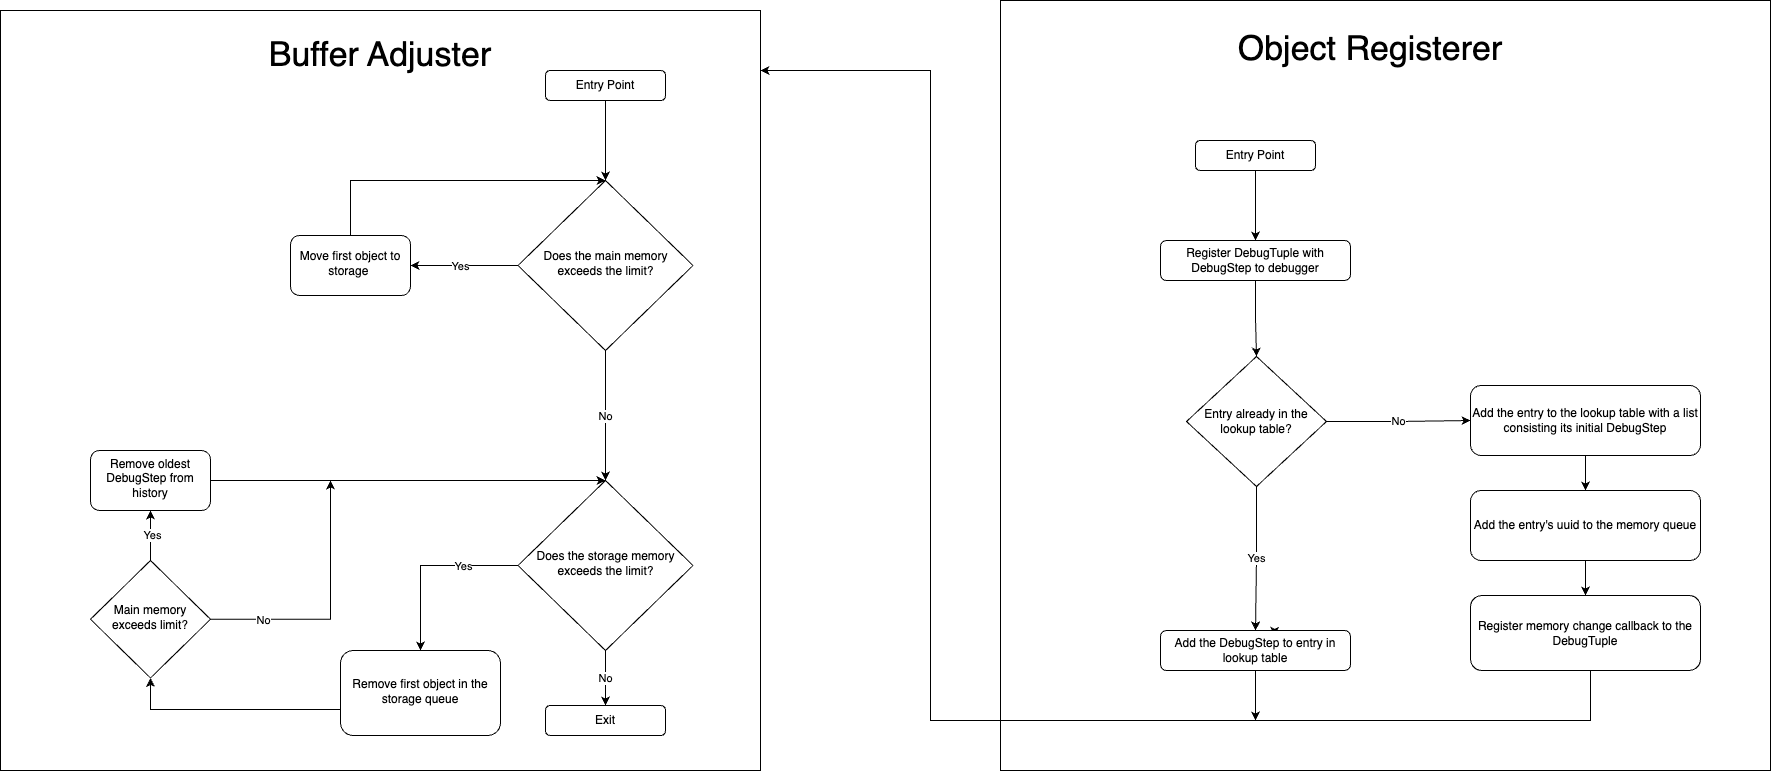

The diagram above was exported from draw.io. Its source (the exported page's mxGraphModel, read from the mxfile embedded in the PNG):
<mxGraphModel dx="3618" dy="1614" grid="1" gridSize="10" guides="1" tooltips="1" connect="1" arrows="1" fold="1" page="1" pageScale="1" pageWidth="1200" pageHeight="1920" background="#ffffff" math="0" shadow="0">
  <root>
    <mxCell id="WIyWlLk6GJQsqaUBKTNV-0" />
    <mxCell id="WIyWlLk6GJQsqaUBKTNV-1" parent="WIyWlLk6GJQsqaUBKTNV-0" />
    <mxCell id="txr-FiLtdpLZ2V3Ddb2v-1" value="&lt;h1&gt;&lt;br&gt;&lt;/h1&gt;" style="whiteSpace=wrap;html=1;aspect=fixed;align=left;movable=1;resizable=1;rotatable=1;deletable=1;editable=1;locked=0;connectable=1;" parent="WIyWlLk6GJQsqaUBKTNV-1" vertex="1">
      <mxGeometry x="140" y="420" width="770" height="770" as="geometry" />
    </mxCell>
    <mxCell id="HMtn86pZXZlkXMLY9-V5-48" value="" style="edgeStyle=orthogonalEdgeStyle;rounded=0;orthogonalLoop=1;jettySize=auto;html=1;" parent="WIyWlLk6GJQsqaUBKTNV-1" source="HMtn86pZXZlkXMLY9-V5-0" target="HMtn86pZXZlkXMLY9-V5-45" edge="1">
      <mxGeometry relative="1" as="geometry" />
    </mxCell>
    <mxCell id="HMtn86pZXZlkXMLY9-V5-0" value="Register DebugTuple with DebugStep to debugger" style="rounded=1;whiteSpace=wrap;html=1;fontSize=12;glass=0;strokeWidth=1;shadow=0;" parent="WIyWlLk6GJQsqaUBKTNV-1" vertex="1">
      <mxGeometry x="300" y="660" width="190" height="40" as="geometry" />
    </mxCell>
    <mxCell id="txr-FiLtdpLZ2V3Ddb2v-18" style="edgeStyle=orthogonalEdgeStyle;rounded=0;orthogonalLoop=1;jettySize=auto;html=1;entryX=0.356;entryY=0.825;entryDx=0;entryDy=0;entryPerimeter=0;" parent="WIyWlLk6GJQsqaUBKTNV-1" source="HMtn86pZXZlkXMLY9-V5-41" target="txr-FiLtdpLZ2V3Ddb2v-1" edge="1">
      <mxGeometry relative="1" as="geometry">
        <Array as="points">
          <mxPoint x="395" y="1090" />
          <mxPoint x="395" y="1090" />
        </Array>
      </mxGeometry>
    </mxCell>
    <mxCell id="txr-FiLtdpLZ2V3Ddb2v-20" value="" style="edgeStyle=orthogonalEdgeStyle;rounded=0;orthogonalLoop=1;jettySize=auto;html=1;" parent="WIyWlLk6GJQsqaUBKTNV-1" source="HMtn86pZXZlkXMLY9-V5-41" edge="1">
      <mxGeometry relative="1" as="geometry">
        <mxPoint x="395" y="1140" as="targetPoint" />
      </mxGeometry>
    </mxCell>
    <mxCell id="HMtn86pZXZlkXMLY9-V5-41" value="Add the DebugStep to entry in lookup table" style="rounded=1;whiteSpace=wrap;html=1;fontSize=12;glass=0;strokeWidth=1;shadow=0;" parent="WIyWlLk6GJQsqaUBKTNV-1" vertex="1">
      <mxGeometry x="300" y="1050" width="190" height="40" as="geometry" />
    </mxCell>
    <mxCell id="HMtn86pZXZlkXMLY9-V5-49" value="No" style="edgeStyle=orthogonalEdgeStyle;rounded=0;orthogonalLoop=1;jettySize=auto;html=1;entryX=0;entryY=0.5;entryDx=0;entryDy=0;" parent="WIyWlLk6GJQsqaUBKTNV-1" source="HMtn86pZXZlkXMLY9-V5-45" target="HMtn86pZXZlkXMLY9-V5-47" edge="1">
      <mxGeometry relative="1" as="geometry" />
    </mxCell>
    <mxCell id="HMtn86pZXZlkXMLY9-V5-54" value="Yes" style="edgeStyle=orthogonalEdgeStyle;rounded=0;orthogonalLoop=1;jettySize=auto;html=1;entryX=0.5;entryY=0;entryDx=0;entryDy=0;" parent="WIyWlLk6GJQsqaUBKTNV-1" source="HMtn86pZXZlkXMLY9-V5-45" target="HMtn86pZXZlkXMLY9-V5-41" edge="1">
      <mxGeometry relative="1" as="geometry">
        <mxPoint as="offset" />
      </mxGeometry>
    </mxCell>
    <mxCell id="HMtn86pZXZlkXMLY9-V5-45" value="Entry already in the lookup table?" style="rhombus;whiteSpace=wrap;html=1;" parent="WIyWlLk6GJQsqaUBKTNV-1" vertex="1">
      <mxGeometry x="326" y="776" width="140" height="130" as="geometry" />
    </mxCell>
    <mxCell id="HMtn86pZXZlkXMLY9-V5-52" style="edgeStyle=orthogonalEdgeStyle;rounded=0;orthogonalLoop=1;jettySize=auto;html=1;entryX=0.5;entryY=0;entryDx=0;entryDy=0;" parent="WIyWlLk6GJQsqaUBKTNV-1" source="HMtn86pZXZlkXMLY9-V5-47" target="HMtn86pZXZlkXMLY9-V5-50" edge="1">
      <mxGeometry relative="1" as="geometry" />
    </mxCell>
    <mxCell id="HMtn86pZXZlkXMLY9-V5-47" value="Add the entry to the lookup table with a list consisting its initial DebugStep" style="rounded=1;whiteSpace=wrap;html=1;fontSize=12;glass=0;strokeWidth=1;shadow=0;" parent="WIyWlLk6GJQsqaUBKTNV-1" vertex="1">
      <mxGeometry x="610" y="805" width="230" height="70" as="geometry" />
    </mxCell>
    <mxCell id="HMtn86pZXZlkXMLY9-V5-53" style="edgeStyle=orthogonalEdgeStyle;rounded=0;orthogonalLoop=1;jettySize=auto;html=1;entryX=0.5;entryY=0;entryDx=0;entryDy=0;" parent="WIyWlLk6GJQsqaUBKTNV-1" source="HMtn86pZXZlkXMLY9-V5-50" target="HMtn86pZXZlkXMLY9-V5-51" edge="1">
      <mxGeometry relative="1" as="geometry" />
    </mxCell>
    <mxCell id="HMtn86pZXZlkXMLY9-V5-50" value="Add the entry's uuid to the memory queue" style="rounded=1;whiteSpace=wrap;html=1;fontSize=12;glass=0;strokeWidth=1;shadow=0;" parent="WIyWlLk6GJQsqaUBKTNV-1" vertex="1">
      <mxGeometry x="610" y="910" width="230" height="70" as="geometry" />
    </mxCell>
    <mxCell id="HMtn86pZXZlkXMLY9-V5-55" style="edgeStyle=orthogonalEdgeStyle;rounded=0;orthogonalLoop=1;jettySize=auto;html=1;entryX=1;entryY=1;entryDx=0;entryDy=0;" parent="WIyWlLk6GJQsqaUBKTNV-1" source="HMtn86pZXZlkXMLY9-V5-51" target="HMtn86pZXZlkXMLY9-V5-31" edge="1">
      <mxGeometry relative="1" as="geometry">
        <Array as="points">
          <mxPoint x="730" y="1140" />
          <mxPoint x="70" y="1140" />
          <mxPoint x="70" y="490" />
        </Array>
        <mxPoint x="30" y="490" as="targetPoint" />
      </mxGeometry>
    </mxCell>
    <mxCell id="HMtn86pZXZlkXMLY9-V5-51" value="Register memory change callback to the DebugTuple" style="rounded=1;whiteSpace=wrap;html=1;fontSize=12;glass=0;strokeWidth=1;shadow=0;" parent="WIyWlLk6GJQsqaUBKTNV-1" vertex="1">
      <mxGeometry x="610" y="1015" width="230" height="75" as="geometry" />
    </mxCell>
    <mxCell id="txr-FiLtdpLZ2V3Ddb2v-8" value="" style="group;movable=1;resizable=1;rotatable=1;deletable=1;editable=1;locked=0;connectable=1;fillColor=none;" parent="WIyWlLk6GJQsqaUBKTNV-1" vertex="1" connectable="0">
      <mxGeometry x="-860" y="430" width="760" height="760" as="geometry" />
    </mxCell>
    <mxCell id="HMtn86pZXZlkXMLY9-V5-30" value="&lt;h1&gt;&lt;br&gt;&lt;/h1&gt;" style="whiteSpace=wrap;html=1;aspect=fixed;align=left;movable=1;resizable=1;rotatable=1;deletable=1;editable=1;locked=0;connectable=1;" parent="txr-FiLtdpLZ2V3Ddb2v-8" vertex="1">
      <mxGeometry width="760" height="760" as="geometry" />
    </mxCell>
    <mxCell id="HMtn86pZXZlkXMLY9-V5-2" value="Does the storage memory exceeds the limit?" style="rhombus;whiteSpace=wrap;html=1;shadow=0;fontFamily=Helvetica;fontSize=12;align=center;strokeWidth=1;spacing=6;spacingTop=-4;movable=1;resizable=1;rotatable=1;deletable=1;editable=1;locked=0;connectable=1;" parent="txr-FiLtdpLZ2V3Ddb2v-8" vertex="1">
      <mxGeometry x="517.5" y="470" width="175" height="170" as="geometry" />
    </mxCell>
    <mxCell id="HMtn86pZXZlkXMLY9-V5-5" value="No" style="edgeStyle=orthogonalEdgeStyle;rounded=0;orthogonalLoop=1;jettySize=auto;html=1;movable=1;resizable=1;rotatable=1;deletable=1;editable=1;locked=0;connectable=1;" parent="txr-FiLtdpLZ2V3Ddb2v-8" source="HMtn86pZXZlkXMLY9-V5-3" target="HMtn86pZXZlkXMLY9-V5-2" edge="1">
      <mxGeometry relative="1" as="geometry">
        <Array as="points">
          <mxPoint x="605" y="400" />
          <mxPoint x="605" y="400" />
        </Array>
      </mxGeometry>
    </mxCell>
    <mxCell id="HMtn86pZXZlkXMLY9-V5-7" value="Yes&lt;br&gt;" style="edgeStyle=orthogonalEdgeStyle;rounded=0;orthogonalLoop=1;jettySize=auto;html=1;movable=1;resizable=1;rotatable=1;deletable=1;editable=1;locked=0;connectable=1;" parent="txr-FiLtdpLZ2V3Ddb2v-8" source="HMtn86pZXZlkXMLY9-V5-3" edge="1">
      <mxGeometry x="0.0698" relative="1" as="geometry">
        <mxPoint x="410" y="255" as="targetPoint" />
        <mxPoint as="offset" />
      </mxGeometry>
    </mxCell>
    <mxCell id="HMtn86pZXZlkXMLY9-V5-3" value="Does the main memory exceeds the limit?" style="rhombus;whiteSpace=wrap;html=1;shadow=0;fontFamily=Helvetica;fontSize=12;align=center;strokeWidth=1;spacing=6;spacingTop=-4;movable=1;resizable=1;rotatable=1;deletable=1;editable=1;locked=0;connectable=1;" parent="txr-FiLtdpLZ2V3Ddb2v-8" vertex="1">
      <mxGeometry x="517.5" y="170" width="175" height="170" as="geometry" />
    </mxCell>
    <mxCell id="HMtn86pZXZlkXMLY9-V5-11" style="edgeStyle=orthogonalEdgeStyle;rounded=0;orthogonalLoop=1;jettySize=auto;html=1;entryX=0.5;entryY=0;entryDx=0;entryDy=0;movable=1;resizable=1;rotatable=1;deletable=1;editable=1;locked=0;connectable=1;" parent="txr-FiLtdpLZ2V3Ddb2v-8" source="HMtn86pZXZlkXMLY9-V5-9" target="HMtn86pZXZlkXMLY9-V5-3" edge="1">
      <mxGeometry relative="1" as="geometry">
        <Array as="points">
          <mxPoint x="350" y="170" />
        </Array>
      </mxGeometry>
    </mxCell>
    <mxCell id="HMtn86pZXZlkXMLY9-V5-9" value="Move first object to storage&amp;nbsp;" style="rounded=1;whiteSpace=wrap;html=1;shadow=0;strokeWidth=1;spacing=6;spacingTop=-4;movable=1;resizable=1;rotatable=1;deletable=1;editable=1;locked=0;connectable=1;" parent="txr-FiLtdpLZ2V3Ddb2v-8" vertex="1">
      <mxGeometry x="290" y="225" width="120" height="60" as="geometry" />
    </mxCell>
    <mxCell id="HMtn86pZXZlkXMLY9-V5-17" value="Remove first object in the storage queue" style="rounded=1;whiteSpace=wrap;html=1;shadow=0;strokeWidth=1;spacing=6;spacingTop=-4;movable=1;resizable=1;rotatable=1;deletable=1;editable=1;locked=0;connectable=1;" parent="txr-FiLtdpLZ2V3Ddb2v-8" vertex="1">
      <mxGeometry x="340" y="640" width="160" height="85" as="geometry" />
    </mxCell>
    <mxCell id="HMtn86pZXZlkXMLY9-V5-18" value="" style="edgeStyle=orthogonalEdgeStyle;rounded=0;orthogonalLoop=1;jettySize=auto;html=1;movable=1;resizable=1;rotatable=1;deletable=1;editable=1;locked=0;connectable=1;" parent="txr-FiLtdpLZ2V3Ddb2v-8" source="HMtn86pZXZlkXMLY9-V5-2" target="HMtn86pZXZlkXMLY9-V5-17" edge="1">
      <mxGeometry relative="1" as="geometry">
        <Array as="points">
          <mxPoint x="420" y="555" />
        </Array>
      </mxGeometry>
    </mxCell>
    <mxCell id="HMtn86pZXZlkXMLY9-V5-29" value="Yes" style="edgeLabel;html=1;align=center;verticalAlign=middle;resizable=1;points=[];movable=1;rotatable=1;deletable=1;editable=1;locked=0;connectable=1;" parent="HMtn86pZXZlkXMLY9-V5-18" vertex="1" connectable="0">
      <mxGeometry x="-0.3824" y="2" relative="1" as="geometry">
        <mxPoint y="-2" as="offset" />
      </mxGeometry>
    </mxCell>
    <mxCell id="HMtn86pZXZlkXMLY9-V5-27" style="edgeStyle=orthogonalEdgeStyle;rounded=0;orthogonalLoop=1;jettySize=auto;html=1;movable=1;resizable=1;rotatable=1;deletable=1;editable=1;locked=0;connectable=1;" parent="txr-FiLtdpLZ2V3Ddb2v-8" source="HMtn86pZXZlkXMLY9-V5-20" edge="1">
      <mxGeometry relative="1" as="geometry">
        <mxPoint x="330" y="470" as="targetPoint" />
        <Array as="points">
          <mxPoint x="330" y="609" />
          <mxPoint x="330" y="470" />
        </Array>
      </mxGeometry>
    </mxCell>
    <mxCell id="HMtn86pZXZlkXMLY9-V5-28" value="No" style="edgeLabel;html=1;align=center;verticalAlign=middle;resizable=1;points=[];movable=1;rotatable=1;deletable=1;editable=1;locked=0;connectable=1;" parent="HMtn86pZXZlkXMLY9-V5-27" vertex="1" connectable="0">
      <mxGeometry x="-0.5987" y="2" relative="1" as="geometry">
        <mxPoint y="2" as="offset" />
      </mxGeometry>
    </mxCell>
    <mxCell id="HMtn86pZXZlkXMLY9-V5-20" value="Main memory exceeds limit?" style="rhombus;whiteSpace=wrap;html=1;shadow=0;fontFamily=Helvetica;fontSize=12;align=center;strokeWidth=1;spacing=6;spacingTop=-4;movable=1;resizable=1;rotatable=1;deletable=1;editable=1;locked=0;connectable=1;" parent="txr-FiLtdpLZ2V3Ddb2v-8" vertex="1">
      <mxGeometry x="90" y="550" width="120" height="117.5" as="geometry" />
    </mxCell>
    <mxCell id="HMtn86pZXZlkXMLY9-V5-21" value="" style="edgeStyle=orthogonalEdgeStyle;rounded=0;orthogonalLoop=1;jettySize=auto;html=1;movable=1;resizable=1;rotatable=1;deletable=1;editable=1;locked=0;connectable=1;" parent="txr-FiLtdpLZ2V3Ddb2v-8" source="HMtn86pZXZlkXMLY9-V5-17" target="HMtn86pZXZlkXMLY9-V5-20" edge="1">
      <mxGeometry relative="1" as="geometry">
        <Array as="points">
          <mxPoint x="150" y="699" />
        </Array>
      </mxGeometry>
    </mxCell>
    <mxCell id="HMtn86pZXZlkXMLY9-V5-25" style="edgeStyle=orthogonalEdgeStyle;rounded=0;orthogonalLoop=1;jettySize=auto;html=1;movable=1;resizable=1;rotatable=1;deletable=1;editable=1;locked=0;connectable=1;" parent="txr-FiLtdpLZ2V3Ddb2v-8" source="HMtn86pZXZlkXMLY9-V5-23" edge="1">
      <mxGeometry relative="1" as="geometry">
        <mxPoint x="605" y="470" as="targetPoint" />
        <Array as="points">
          <mxPoint x="350" y="470" />
          <mxPoint x="350" y="470" />
        </Array>
      </mxGeometry>
    </mxCell>
    <mxCell id="HMtn86pZXZlkXMLY9-V5-23" value="Remove oldest DebugStep from history" style="rounded=1;whiteSpace=wrap;html=1;shadow=0;strokeWidth=1;spacing=6;spacingTop=-4;movable=1;resizable=1;rotatable=1;deletable=1;editable=1;locked=0;connectable=1;" parent="txr-FiLtdpLZ2V3Ddb2v-8" vertex="1">
      <mxGeometry x="90" y="440" width="120" height="60" as="geometry" />
    </mxCell>
    <mxCell id="HMtn86pZXZlkXMLY9-V5-22" value="" style="edgeStyle=orthogonalEdgeStyle;rounded=0;orthogonalLoop=1;jettySize=auto;html=1;entryX=0.5;entryY=1;entryDx=0;entryDy=0;movable=1;resizable=1;rotatable=1;deletable=1;editable=1;locked=0;connectable=1;" parent="txr-FiLtdpLZ2V3Ddb2v-8" source="HMtn86pZXZlkXMLY9-V5-20" target="HMtn86pZXZlkXMLY9-V5-23" edge="1">
      <mxGeometry relative="1" as="geometry">
        <mxPoint x="150" y="400" as="targetPoint" />
      </mxGeometry>
    </mxCell>
    <mxCell id="HMtn86pZXZlkXMLY9-V5-26" value="Yes" style="edgeLabel;html=1;align=center;verticalAlign=middle;resizable=1;points=[];movable=1;rotatable=1;deletable=1;editable=1;locked=0;connectable=1;" parent="HMtn86pZXZlkXMLY9-V5-22" vertex="1" connectable="0">
      <mxGeometry x="0.0143" y="-1" relative="1" as="geometry">
        <mxPoint as="offset" />
      </mxGeometry>
    </mxCell>
    <mxCell id="HMtn86pZXZlkXMLY9-V5-31" value="Buffer Adjuster" style="text;html=1;strokeColor=none;fillColor=none;align=center;verticalAlign=middle;whiteSpace=wrap;rounded=0;horizontal=1;fontSize=34;movable=1;resizable=1;rotatable=1;deletable=1;editable=1;locked=0;connectable=1;" parent="txr-FiLtdpLZ2V3Ddb2v-8" vertex="1">
      <mxGeometry y="30" width="760" height="30" as="geometry" />
    </mxCell>
    <mxCell id="HMtn86pZXZlkXMLY9-V5-59" style="edgeStyle=orthogonalEdgeStyle;rounded=0;orthogonalLoop=1;jettySize=auto;html=1;movable=1;resizable=1;rotatable=1;deletable=1;editable=1;locked=0;connectable=1;" parent="txr-FiLtdpLZ2V3Ddb2v-8" source="HMtn86pZXZlkXMLY9-V5-57" edge="1">
      <mxGeometry relative="1" as="geometry">
        <mxPoint x="605" y="170" as="targetPoint" />
      </mxGeometry>
    </mxCell>
    <mxCell id="HMtn86pZXZlkXMLY9-V5-57" value="Entry Point" style="rounded=1;whiteSpace=wrap;html=1;movable=1;resizable=1;rotatable=1;deletable=1;editable=1;locked=0;connectable=1;" parent="txr-FiLtdpLZ2V3Ddb2v-8" vertex="1">
      <mxGeometry x="545" y="60" width="120" height="30" as="geometry" />
    </mxCell>
    <mxCell id="HMtn86pZXZlkXMLY9-V5-61" value="No" style="edgeStyle=orthogonalEdgeStyle;rounded=0;orthogonalLoop=1;jettySize=auto;html=1;movable=1;resizable=1;rotatable=1;deletable=1;editable=1;locked=0;connectable=1;" parent="txr-FiLtdpLZ2V3Ddb2v-8" target="HMtn86pZXZlkXMLY9-V5-60" edge="1">
      <mxGeometry relative="1" as="geometry">
        <mxPoint x="605" y="640" as="sourcePoint" />
        <Array as="points">
          <mxPoint x="605" y="660" />
          <mxPoint x="605" y="660" />
        </Array>
      </mxGeometry>
    </mxCell>
    <mxCell id="HMtn86pZXZlkXMLY9-V5-60" value="Exit" style="rounded=1;whiteSpace=wrap;html=1;movable=1;resizable=1;rotatable=1;deletable=1;editable=1;locked=0;connectable=1;" parent="txr-FiLtdpLZ2V3Ddb2v-8" vertex="1">
      <mxGeometry x="545" y="695" width="120" height="30" as="geometry" />
    </mxCell>
    <mxCell id="txr-FiLtdpLZ2V3Ddb2v-12" value="Object Registerer" style="text;html=1;strokeColor=none;fillColor=none;align=center;verticalAlign=middle;whiteSpace=wrap;rounded=0;horizontal=1;fontSize=34;movable=1;resizable=1;rotatable=1;deletable=1;editable=1;locked=0;connectable=1;" parent="WIyWlLk6GJQsqaUBKTNV-1" vertex="1">
      <mxGeometry x="110" y="454" width="800" height="30" as="geometry" />
    </mxCell>
    <mxCell id="txr-FiLtdpLZ2V3Ddb2v-23" style="edgeStyle=orthogonalEdgeStyle;rounded=0;orthogonalLoop=1;jettySize=auto;html=1;" parent="WIyWlLk6GJQsqaUBKTNV-1" source="txr-FiLtdpLZ2V3Ddb2v-22" target="HMtn86pZXZlkXMLY9-V5-0" edge="1">
      <mxGeometry relative="1" as="geometry" />
    </mxCell>
    <mxCell id="txr-FiLtdpLZ2V3Ddb2v-22" value="Entry Point" style="rounded=1;whiteSpace=wrap;html=1;movable=1;resizable=1;rotatable=1;deletable=1;editable=1;locked=0;connectable=1;" parent="WIyWlLk6GJQsqaUBKTNV-1" vertex="1">
      <mxGeometry x="335" y="560" width="120" height="30" as="geometry" />
    </mxCell>
    <mxCell id="SIY8pXzxvvREF7OsX2GV-17" style="edgeStyle=orthogonalEdgeStyle;rounded=0;orthogonalLoop=1;jettySize=auto;html=1;exitX=0.5;exitY=1;exitDx=0;exitDy=0;" edge="1" parent="WIyWlLk6GJQsqaUBKTNV-1" source="txr-FiLtdpLZ2V3Ddb2v-1" target="txr-FiLtdpLZ2V3Ddb2v-1">
      <mxGeometry relative="1" as="geometry" />
    </mxCell>
  </root>
</mxGraphModel>